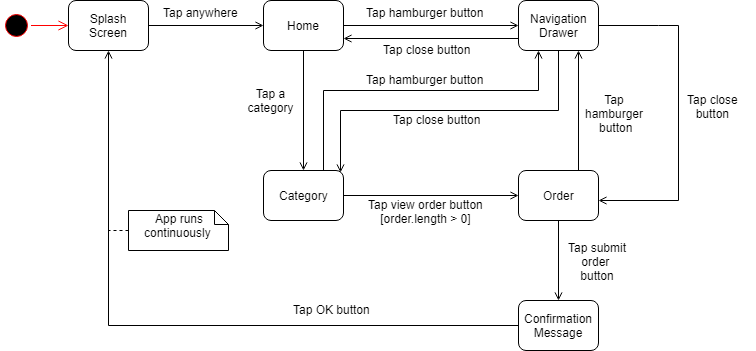

The diagram above was exported from draw.io. Its source (the exported page's mxGraphModel, read from the mxfile embedded in the PNG):
<mxGraphModel dx="1010" dy="564" grid="1" gridSize="10" guides="1" tooltips="1" connect="1" arrows="1" fold="1" page="1" pageScale="1" pageWidth="850" pageHeight="1100" math="0" shadow="0">
  <root>
    <mxCell id="0" />
    <mxCell id="1" parent="0" />
    <mxCell id="qFpvcXTNXxQpxzMQbMbc-1" value="" style="ellipse;html=1;shape=startState;fillColor=#000000;strokeColor=#ff0000;" parent="1" vertex="1">
      <mxGeometry x="52.5" y="90" width="30" height="30" as="geometry" />
    </mxCell>
    <mxCell id="qFpvcXTNXxQpxzMQbMbc-2" value="" style="edgeStyle=orthogonalEdgeStyle;html=1;verticalAlign=bottom;endArrow=open;endSize=8;strokeColor=#ff0000;entryX=0;entryY=0.5;entryDx=0;entryDy=0;" parent="1" source="qFpvcXTNXxQpxzMQbMbc-1" target="qFpvcXTNXxQpxzMQbMbc-3" edge="1">
      <mxGeometry relative="1" as="geometry">
        <mxPoint x="127.5" y="105" as="targetPoint" />
      </mxGeometry>
    </mxCell>
    <mxCell id="qFpvcXTNXxQpxzMQbMbc-3" value="Splash&lt;br&gt;Screen" style="html=1;rounded=1;" parent="1" vertex="1">
      <mxGeometry x="120" y="80" width="80" height="50" as="geometry" />
    </mxCell>
    <mxCell id="qFpvcXTNXxQpxzMQbMbc-11" style="edgeStyle=orthogonalEdgeStyle;rounded=0;orthogonalLoop=1;jettySize=auto;html=1;exitX=0.5;exitY=1;exitDx=0;exitDy=0;entryX=0.5;entryY=0;entryDx=0;entryDy=0;endArrow=open;endFill=0;" parent="1" source="qFpvcXTNXxQpxzMQbMbc-4" target="qFpvcXTNXxQpxzMQbMbc-5" edge="1">
      <mxGeometry relative="1" as="geometry" />
    </mxCell>
    <mxCell id="qFpvcXTNXxQpxzMQbMbc-33" style="edgeStyle=orthogonalEdgeStyle;rounded=0;orthogonalLoop=1;jettySize=auto;html=1;exitX=1;exitY=0.75;exitDx=0;exitDy=0;entryX=0;entryY=0.75;entryDx=0;entryDy=0;startArrow=open;startFill=0;endArrow=none;endFill=0;" parent="1" source="qFpvcXTNXxQpxzMQbMbc-4" target="qFpvcXTNXxQpxzMQbMbc-6" edge="1">
      <mxGeometry relative="1" as="geometry" />
    </mxCell>
    <mxCell id="qFpvcXTNXxQpxzMQbMbc-4" value="Home" style="html=1;rounded=1;" parent="1" vertex="1">
      <mxGeometry x="315" y="80" width="80" height="50" as="geometry" />
    </mxCell>
    <mxCell id="qFpvcXTNXxQpxzMQbMbc-18" style="edgeStyle=orthogonalEdgeStyle;rounded=0;orthogonalLoop=1;jettySize=auto;html=1;exitX=0.75;exitY=0;exitDx=0;exitDy=0;entryX=0.25;entryY=1;entryDx=0;entryDy=0;endArrow=open;endFill=0;" parent="1" source="qFpvcXTNXxQpxzMQbMbc-5" target="qFpvcXTNXxQpxzMQbMbc-6" edge="1">
      <mxGeometry relative="1" as="geometry">
        <Array as="points">
          <mxPoint x="375" y="170" />
          <mxPoint x="590" y="170" />
        </Array>
      </mxGeometry>
    </mxCell>
    <mxCell id="qFpvcXTNXxQpxzMQbMbc-24" style="edgeStyle=orthogonalEdgeStyle;rounded=0;orthogonalLoop=1;jettySize=auto;html=1;exitX=1;exitY=0.5;exitDx=0;exitDy=0;entryX=0;entryY=0.5;entryDx=0;entryDy=0;endArrow=open;endFill=0;" parent="1" source="qFpvcXTNXxQpxzMQbMbc-5" target="qFpvcXTNXxQpxzMQbMbc-7" edge="1">
      <mxGeometry relative="1" as="geometry" />
    </mxCell>
    <mxCell id="qFpvcXTNXxQpxzMQbMbc-5" value="Category&lt;br&gt;" style="html=1;rounded=1;" parent="1" vertex="1">
      <mxGeometry x="315" y="250" width="80" height="50" as="geometry" />
    </mxCell>
    <mxCell id="qFpvcXTNXxQpxzMQbMbc-44" style="edgeStyle=orthogonalEdgeStyle;rounded=0;orthogonalLoop=1;jettySize=auto;html=1;exitX=1;exitY=0.5;exitDx=0;exitDy=0;startArrow=none;startFill=0;endArrow=none;endFill=0;" parent="1" source="qFpvcXTNXxQpxzMQbMbc-6" edge="1">
      <mxGeometry relative="1" as="geometry">
        <mxPoint x="710" y="105" as="targetPoint" />
      </mxGeometry>
    </mxCell>
    <mxCell id="qFpvcXTNXxQpxzMQbMbc-46" style="edgeStyle=orthogonalEdgeStyle;rounded=0;orthogonalLoop=1;jettySize=auto;html=1;exitX=0.5;exitY=1;exitDx=0;exitDy=0;entryX=0.968;entryY=0.036;entryDx=0;entryDy=0;entryPerimeter=0;startArrow=none;startFill=0;endArrow=open;endFill=0;" parent="1" source="qFpvcXTNXxQpxzMQbMbc-6" target="qFpvcXTNXxQpxzMQbMbc-5" edge="1">
      <mxGeometry relative="1" as="geometry" />
    </mxCell>
    <mxCell id="qFpvcXTNXxQpxzMQbMbc-6" value="Navigation&lt;br&gt;Drawer" style="html=1;rounded=1;" parent="1" vertex="1">
      <mxGeometry x="570" y="80" width="80" height="50" as="geometry" />
    </mxCell>
    <mxCell id="qFpvcXTNXxQpxzMQbMbc-12" style="edgeStyle=orthogonalEdgeStyle;rounded=0;orthogonalLoop=1;jettySize=auto;html=1;exitX=0.75;exitY=0;exitDx=0;exitDy=0;entryX=0.75;entryY=1;entryDx=0;entryDy=0;endArrow=open;endFill=0;" parent="1" source="qFpvcXTNXxQpxzMQbMbc-7" target="qFpvcXTNXxQpxzMQbMbc-6" edge="1">
      <mxGeometry relative="1" as="geometry" />
    </mxCell>
    <mxCell id="qFpvcXTNXxQpxzMQbMbc-22" style="edgeStyle=orthogonalEdgeStyle;rounded=0;orthogonalLoop=1;jettySize=auto;html=1;exitX=0.5;exitY=1;exitDx=0;exitDy=0;entryX=0.5;entryY=0;entryDx=0;entryDy=0;endArrow=open;endFill=0;" parent="1" source="qFpvcXTNXxQpxzMQbMbc-7" target="qFpvcXTNXxQpxzMQbMbc-8" edge="1">
      <mxGeometry relative="1" as="geometry" />
    </mxCell>
    <mxCell id="qFpvcXTNXxQpxzMQbMbc-41" style="edgeStyle=orthogonalEdgeStyle;rounded=0;orthogonalLoop=1;jettySize=auto;html=1;exitX=1;exitY=0.5;exitDx=0;exitDy=0;startArrow=open;startFill=0;endArrow=none;endFill=0;" parent="1" edge="1">
      <mxGeometry relative="1" as="geometry">
        <mxPoint x="710" y="105" as="targetPoint" />
        <mxPoint x="650" y="280" as="sourcePoint" />
        <Array as="points">
          <mxPoint x="730" y="280" />
          <mxPoint x="730" y="105" />
        </Array>
      </mxGeometry>
    </mxCell>
    <mxCell id="qFpvcXTNXxQpxzMQbMbc-7" value="Order" style="html=1;rounded=1;" parent="1" vertex="1">
      <mxGeometry x="570" y="250" width="80" height="50" as="geometry" />
    </mxCell>
    <mxCell id="qFpvcXTNXxQpxzMQbMbc-26" style="edgeStyle=orthogonalEdgeStyle;rounded=0;orthogonalLoop=1;jettySize=auto;html=1;exitX=0;exitY=0.5;exitDx=0;exitDy=0;entryX=0.5;entryY=1;entryDx=0;entryDy=0;endArrow=open;endFill=0;" parent="1" source="qFpvcXTNXxQpxzMQbMbc-8" target="qFpvcXTNXxQpxzMQbMbc-3" edge="1">
      <mxGeometry relative="1" as="geometry" />
    </mxCell>
    <mxCell id="qFpvcXTNXxQpxzMQbMbc-8" value="Confirmation&lt;br&gt;Message&lt;br&gt;" style="html=1;rounded=1;" parent="1" vertex="1">
      <mxGeometry x="570" y="380" width="80" height="50" as="geometry" />
    </mxCell>
    <mxCell id="qFpvcXTNXxQpxzMQbMbc-9" value="" style="endArrow=open;html=1;exitX=1;exitY=0.5;exitDx=0;exitDy=0;entryX=0;entryY=0.5;entryDx=0;entryDy=0;endFill=0;" parent="1" source="qFpvcXTNXxQpxzMQbMbc-3" target="qFpvcXTNXxQpxzMQbMbc-4" edge="1">
      <mxGeometry width="50" height="50" relative="1" as="geometry">
        <mxPoint x="50" y="430" as="sourcePoint" />
        <mxPoint x="100" y="380" as="targetPoint" />
      </mxGeometry>
    </mxCell>
    <mxCell id="qFpvcXTNXxQpxzMQbMbc-10" value="" style="endArrow=open;html=1;exitX=1;exitY=0.5;exitDx=0;exitDy=0;endFill=0;" parent="1" source="qFpvcXTNXxQpxzMQbMbc-4" target="qFpvcXTNXxQpxzMQbMbc-6" edge="1">
      <mxGeometry width="50" height="50" relative="1" as="geometry">
        <mxPoint x="240" y="115" as="sourcePoint" />
        <mxPoint x="325" y="115" as="targetPoint" />
      </mxGeometry>
    </mxCell>
    <mxCell id="qFpvcXTNXxQpxzMQbMbc-14" value="Tap anywhere" style="text;html=1;resizable=0;points=[];autosize=1;align=left;verticalAlign=top;spacingTop=-4;fillColor=none;" parent="1" vertex="1">
      <mxGeometry x="212.5" y="83" width="90" height="20" as="geometry" />
    </mxCell>
    <mxCell id="qFpvcXTNXxQpxzMQbMbc-15" value="Tap hamburger button" style="text;html=1;resizable=0;points=[];autosize=1;align=left;verticalAlign=top;spacingTop=-4;" parent="1" vertex="1">
      <mxGeometry x="416" y="83" width="130" height="20" as="geometry" />
    </mxCell>
    <mxCell id="qFpvcXTNXxQpxzMQbMbc-19" value="Tap a category" style="text;html=1;strokeColor=none;fillColor=none;align=center;verticalAlign=middle;whiteSpace=wrap;rounded=0;" parent="1" vertex="1">
      <mxGeometry x="302.5" y="170" width="40" height="20" as="geometry" />
    </mxCell>
    <mxCell id="qFpvcXTNXxQpxzMQbMbc-20" value="Tap hamburger button" style="text;html=1;resizable=0;points=[];autosize=1;align=left;verticalAlign=top;spacingTop=-4;" parent="1" vertex="1">
      <mxGeometry x="416" y="150" width="130" height="20" as="geometry" />
    </mxCell>
    <mxCell id="qFpvcXTNXxQpxzMQbMbc-21" value="&lt;div style=&quot;text-align: center&quot;&gt;&lt;span&gt;Tap&amp;nbsp;&lt;/span&gt;&lt;/div&gt;&lt;div style=&quot;text-align: center&quot;&gt;&lt;span&gt;hamburger&amp;nbsp;&lt;/span&gt;&lt;/div&gt;&lt;div style=&quot;text-align: center&quot;&gt;&lt;span&gt;button&lt;/span&gt;&lt;/div&gt;" style="text;html=1;resizable=0;points=[];autosize=1;align=left;verticalAlign=top;spacingTop=-4;" parent="1" vertex="1">
      <mxGeometry x="635" y="170" width="80" height="40" as="geometry" />
    </mxCell>
    <mxCell id="qFpvcXTNXxQpxzMQbMbc-23" value="&lt;div style=&quot;text-align: center&quot;&gt;&lt;span&gt;Tap&amp;nbsp;&lt;/span&gt;&lt;span&gt;submit&lt;/span&gt;&lt;/div&gt;&lt;div style=&quot;text-align: center&quot;&gt;&lt;span&gt;order&amp;nbsp;&lt;/span&gt;&lt;/div&gt;&lt;div style=&quot;text-align: center&quot;&gt;&lt;span&gt;button&lt;/span&gt;&lt;/div&gt;" style="text;html=1;resizable=0;points=[];autosize=1;align=left;verticalAlign=top;spacingTop=-4;" parent="1" vertex="1">
      <mxGeometry x="618" y="318" width="70" height="40" as="geometry" />
    </mxCell>
    <mxCell id="qFpvcXTNXxQpxzMQbMbc-25" value="&lt;div style=&quot;text-align: center&quot;&gt;&lt;span&gt;Tap view order button&lt;/span&gt;&lt;/div&gt;&lt;div style=&quot;text-align: center&quot;&gt;&lt;span&gt;[order.length &amp;gt; 0]&lt;/span&gt;&lt;/div&gt;" style="text;html=1;resizable=0;points=[];autosize=1;align=left;verticalAlign=top;spacingTop=-4;" parent="1" vertex="1">
      <mxGeometry x="417.5" y="275" width="130" height="30" as="geometry" />
    </mxCell>
    <mxCell id="qFpvcXTNXxQpxzMQbMbc-28" style="edgeStyle=orthogonalEdgeStyle;rounded=0;orthogonalLoop=1;jettySize=auto;html=1;exitX=0;exitY=0.5;exitDx=0;exitDy=0;exitPerimeter=0;endArrow=none;endFill=0;dashed=1;" parent="1" source="qFpvcXTNXxQpxzMQbMbc-27" edge="1">
      <mxGeometry relative="1" as="geometry">
        <mxPoint x="160" y="335" as="targetPoint" />
      </mxGeometry>
    </mxCell>
    <mxCell id="qFpvcXTNXxQpxzMQbMbc-27" value="&lt;div style=&quot;text-align: center&quot;&gt;&lt;span&gt;App runs continuously&amp;nbsp;&lt;/span&gt;&lt;/div&gt;" style="shape=note;whiteSpace=wrap;html=1;size=14;verticalAlign=top;align=left;spacingTop=-6;rounded=1;" parent="1" vertex="1">
      <mxGeometry x="180" y="290" width="100" height="40" as="geometry" />
    </mxCell>
    <mxCell id="qFpvcXTNXxQpxzMQbMbc-29" value="Tap OK button" style="text;html=1;resizable=0;points=[];autosize=1;align=left;verticalAlign=top;spacingTop=-4;" parent="1" vertex="1">
      <mxGeometry x="342.5" y="380" width="90" height="20" as="geometry" />
    </mxCell>
    <mxCell id="qFpvcXTNXxQpxzMQbMbc-34" value="Tap close button" style="text;html=1;resizable=0;points=[];autosize=1;align=left;verticalAlign=top;spacingTop=-4;" parent="1" vertex="1">
      <mxGeometry x="432.5" y="120" width="100" height="20" as="geometry" />
    </mxCell>
    <mxCell id="qFpvcXTNXxQpxzMQbMbc-45" value="&lt;div style=&quot;text-align: center&quot;&gt;&lt;span&gt;Tap c&lt;/span&gt;&lt;span&gt;lose&lt;/span&gt;&lt;/div&gt;&lt;div style=&quot;text-align: center&quot;&gt;&lt;span&gt;button&lt;/span&gt;&lt;/div&gt;" style="text;html=1;resizable=0;points=[];autosize=1;align=left;verticalAlign=top;spacingTop=-4;" parent="1" vertex="1">
      <mxGeometry x="737" y="170" width="70" height="30" as="geometry" />
    </mxCell>
    <mxCell id="qFpvcXTNXxQpxzMQbMbc-47" value="Tap close button" style="text;html=1;resizable=0;points=[];autosize=1;align=left;verticalAlign=top;spacingTop=-4;" parent="1" vertex="1">
      <mxGeometry x="442.5" y="190" width="100" height="20" as="geometry" />
    </mxCell>
  </root>
</mxGraphModel>